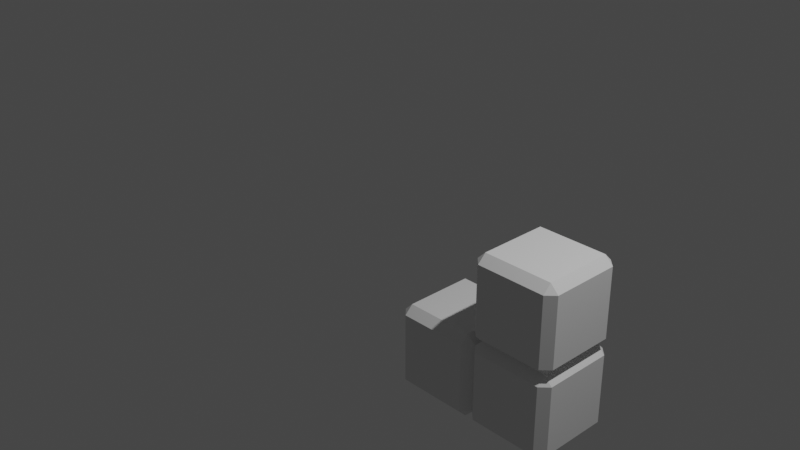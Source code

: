 # Source: TetrominoB.blend  (saved by Blender 2.80.75; exported with 4.5.12 LTS)
import bpy
from mathutils import Matrix  # noqa: F401  (used for matrix-valued properties, if any)

bpy.ops.wm.read_factory_settings(use_empty=True)
scene = bpy.context.scene
scene.name = 'Scene'

# ---- collections
col_collection = bpy.data.collections.new('Collection'); scene.collection.children.link(col_collection)

# ---- materials (node trees are filled in below, after node groups)
mat_material = bpy.data.materials.new('Material')

# ---- material node trees

# ---- world
world_world = bpy.data.worlds.new('World'); scene.world = world_world
world_world.use_nodes = True; world_world.node_tree.nodes.clear()
_N = world_world.node_tree.nodes; _L = world_world.node_tree.links
n0 = _N.new('ShaderNodeOutputWorld'); n0.name = 'World Output'; n0.location = (300, 300)
n1 = _N.new('ShaderNodeBackground'); n1.name = 'Background'; n1.location = (10, 300)
n1.inputs[0].default_value = (0.05088, 0.05088, 0.05088, 1.0)
_L.new(n1.outputs[0], n0.inputs[0])
n0.is_active_output = True
world_world.color = (0.05088, 0.05088, 0.05088)
world_world.use_sun_shadow = False
world_world.sun_shadow_jitter_overblur = 0.0

# ---- cameras
cam_camera = bpy.data.cameras.new('Camera')
cam_camera.clip_end = 100.0
cam_camera.ortho_scale = 7.314

# ---- lights
light_light = bpy.data.lights.new('Light', 'POINT')
light_light.transmission_factor = 0.0
light_light.energy = 1000.0
light_light.shadow_soft_size = 0.1
light_light.shadow_maximum_resolution = 0.006
light_light.use_absolute_resolution = True

# ---- meshes
me_cube = bpy.data.meshes.new('Cube')
me_cube.from_pydata([(0.9032, 1.0, -0.09675), (0.9032, 0.9032, 0.0), (1.0, 0.9032, -0.09675), (0.9032, 0.9032, -1.0), (0.9032, 1.0, -0.9032), (1.0, 0.9032, -0.9032), (1.0, 0.09675, -0.09675), (0.9032, 0.09675, 0.0), (0.9032, 0.0, -0.09675), (1.0, 0.09675, -0.9032), (0.9032, 0.0, -0.9032), (0.9032, 0.09675, -1.0), (0.09675, 1.0, -0.09675), (0.0, 0.9032, -0.09675), (0.09675, 0.9032, 0.0), (0.0, 0.9032, -0.9032), (0.09675, 1.0, -0.9032), (0.09675, 0.9032, -1.0), (0.0, 0.09675, -0.09675), (0.09675, 0.0, -0.09675), (0.09675, 0.09675, 0.0), (0.09675, 0.09675, -1.0), (0.09675, 0.0, -0.9032), (0.0, 0.09675, -0.9032)], [], [(17, 3, 11, 21), (23, 18, 13, 15), (10, 8, 19, 22), (1, 14, 20, 7), (5, 2, 6, 9), (0, 1, 2), (3, 4, 5), (6, 7, 8), (9, 10, 11), (12, 13, 14), (15, 16, 17), (18, 19, 20), (21, 22, 23), (17, 21, 23, 15), (3, 17, 16, 4), (2, 5, 4, 0), (22, 19, 18, 23), (8, 10, 9, 6), (12, 16, 15, 13), (7, 20, 19, 8), (1, 7, 6, 2), (21, 11, 10, 22), (20, 14, 13, 18), (14, 1, 0, 12), (11, 3, 5, 9), (16, 12, 0, 4)])
_uv = me_cube.uv_layers.new(name='UVMap')
_uv.uv.foreach_set('vector', [0.3992, 0.7742, 0.6008, 0.7742, 0.6008, 0.9758, 0.3992, 0.9758, 0.3992, 0.5242, 0.6008, 0.5242, 0.6008, 0.7258, 0.3992, 0.7258, 0.3992, 0.2742, 0.6008, 0.2742, 0.6008, 0.4758, 0.3992, 0.4758, 0.3992, 0.02419, 0.6008, 0.02419, 0.6008, 0.2258, 0.3992, 0.2258, 0.1492, 0.5242, 0.3508, 0.5242, 0.3508, 0.7258, 0.1492, 0.7258, 0.8508, 0.7258, 0.875, 0.7258, 0.8508, 0.75, 0.6008, 0.7742, 0.6008, 0.75, 0.625, 0.7742, 0.3508, 0.7258, 0.375, 0.7258, 0.3508, 0.75, 0.1492, 0.7258, 0.1492, 0.75, 0.125, 0.7258, 0.8508, 0.5242, 0.8508, 0.5, 0.875, 0.5242, 0.3992, 0.7258, 0.3992, 0.75, 0.375, 0.7258, 0.6008, 0.5242, 0.6008, 0.5, 0.625, 0.5242, 0.3992, 0.9758, 0.3992, 1.0, 0.375, 0.9758, 0.3992, 0.7742, 0.3992, 0.9758, 0.375, 0.9758, 0.375, 0.7742, 0.6008, 0.7742, 0.3992, 0.7742, 0.3992, 0.75, 0.6008, 0.75, 0.3508, 0.5242, 0.1492, 0.5242, 0.1492, 0.5, 0.3508, 0.5, 0.3992, 0.4758, 0.6008, 0.4758, 0.6008, 0.5242, 0.3992, 0.5242, 0.6008, 0.2742, 0.3992, 0.2742, 0.3992, 0.25, 0.6008, 0.25, 0.8508, 0.5242, 0.6492, 0.5242, 0.6492, 0.5, 0.8508, 0.5, 0.3992, 0.2258, 0.6008, 0.2258, 0.6008, 0.25, 0.3992, 0.25, 0.3992, 0.02419, 0.3992, 0.2258, 0.375, 0.2258, 0.375, 0.02419, 0.3992, 0.9758, 0.6008, 0.9758, 0.6008, 1.0, 0.3992, 1.0, 0.6008, 0.2258, 0.6008, 0.02419, 0.625, 0.02419, 0.625, 0.2258, 0.6008, 0.02419, 0.3992, 0.02419, 0.3992, 0.0, 0.6008, 0.0, 0.6008, 0.9758, 0.6008, 0.7742, 0.625, 0.7742, 0.625, 0.9758, 0.6492, 0.5242, 0.8508, 0.5242, 0.8508, 0.7258, 0.6492, 0.7258])
me_cube.materials.append(mat_material)
me_cube.use_remesh_preserve_volume = False
me_cube.use_remesh_preserve_attributes = False
me_cube.use_mirror_vertex_groups = False
me_cube.update()
me_cube_001 = bpy.data.meshes.new('Cube.001')
me_cube_001.from_pydata([(0.9032, 1.0, -0.09675), (0.9032, 0.9032, 0.0), (1.0, 0.9032, -0.09675), (0.9032, 0.9032, -1.0), (0.9032, 1.0, -0.9032), (1.0, 0.9032, -0.9032), (1.0, 0.09675, -0.09675), (0.9032, 0.09675, 0.0), (0.9032, 0.0, -0.09675), (1.0, 0.09675, -0.9032), (0.9032, 0.0, -0.9032), (0.9032, 0.09675, -1.0), (0.09675, 1.0, -0.09675), (0.0, 0.9032, -0.09675), (0.09675, 0.9032, 0.0), (0.0, 0.9032, -0.9032), (0.09675, 1.0, -0.9032), (0.09675, 0.9032, -1.0), (0.0, 0.09675, -0.09675), (0.09675, 0.0, -0.09675), (0.09675, 0.09675, 0.0), (0.09675, 0.09675, -1.0), (0.09675, 0.0, -0.9032), (0.0, 0.09675, -0.9032)], [], [(17, 3, 11, 21), (23, 18, 13, 15), (10, 8, 19, 22), (1, 14, 20, 7), (5, 2, 6, 9), (0, 1, 2), (3, 4, 5), (6, 7, 8), (9, 10, 11), (12, 13, 14), (15, 16, 17), (18, 19, 20), (21, 22, 23), (17, 21, 23, 15), (3, 17, 16, 4), (2, 5, 4, 0), (22, 19, 18, 23), (8, 10, 9, 6), (12, 16, 15, 13), (7, 20, 19, 8), (1, 7, 6, 2), (21, 11, 10, 22), (20, 14, 13, 18), (14, 1, 0, 12), (11, 3, 5, 9), (16, 12, 0, 4)])
_uv = me_cube_001.uv_layers.new(name='UVMap')
_uv.uv.foreach_set('vector', [0.3992, 0.7742, 0.6008, 0.7742, 0.6008, 0.9758, 0.3992, 0.9758, 0.3992, 0.5242, 0.6008, 0.5242, 0.6008, 0.7258, 0.3992, 0.7258, 0.3992, 0.2742, 0.6008, 0.2742, 0.6008, 0.4758, 0.3992, 0.4758, 0.3992, 0.02419, 0.6008, 0.02419, 0.6008, 0.2258, 0.3992, 0.2258, 0.1492, 0.5242, 0.3508, 0.5242, 0.3508, 0.7258, 0.1492, 0.7258, 0.8508, 0.7258, 0.875, 0.7258, 0.8508, 0.75, 0.6008, 0.7742, 0.6008, 0.75, 0.625, 0.7742, 0.3508, 0.7258, 0.375, 0.7258, 0.3508, 0.75, 0.1492, 0.7258, 0.1492, 0.75, 0.125, 0.7258, 0.8508, 0.5242, 0.8508, 0.5, 0.875, 0.5242, 0.3992, 0.7258, 0.3992, 0.75, 0.375, 0.7258, 0.6008, 0.5242, 0.6008, 0.5, 0.625, 0.5242, 0.3992, 0.9758, 0.3992, 1.0, 0.375, 0.9758, 0.3992, 0.7742, 0.3992, 0.9758, 0.375, 0.9758, 0.375, 0.7742, 0.6008, 0.7742, 0.3992, 0.7742, 0.3992, 0.75, 0.6008, 0.75, 0.3508, 0.5242, 0.1492, 0.5242, 0.1492, 0.5, 0.3508, 0.5, 0.3992, 0.4758, 0.6008, 0.4758, 0.6008, 0.5242, 0.3992, 0.5242, 0.6008, 0.2742, 0.3992, 0.2742, 0.3992, 0.25, 0.6008, 0.25, 0.8508, 0.5242, 0.6492, 0.5242, 0.6492, 0.5, 0.8508, 0.5, 0.3992, 0.2258, 0.6008, 0.2258, 0.6008, 0.25, 0.3992, 0.25, 0.3992, 0.02419, 0.3992, 0.2258, 0.375, 0.2258, 0.375, 0.02419, 0.3992, 0.9758, 0.6008, 0.9758, 0.6008, 1.0, 0.3992, 1.0, 0.6008, 0.2258, 0.6008, 0.02419, 0.625, 0.02419, 0.625, 0.2258, 0.6008, 0.02419, 0.3992, 0.02419, 0.3992, 0.0, 0.6008, 0.0, 0.6008, 0.9758, 0.6008, 0.7742, 0.625, 0.7742, 0.625, 0.9758, 0.6492, 0.5242, 0.8508, 0.5242, 0.8508, 0.7258, 0.6492, 0.7258])
me_cube_001.materials.append(mat_material)
me_cube_001.use_remesh_preserve_volume = False
me_cube_001.use_remesh_preserve_attributes = False
me_cube_001.use_mirror_vertex_groups = False
me_cube_001.update()
me_cube_002 = bpy.data.meshes.new('Cube.002')
me_cube_002.from_pydata([(0.9032, 1.0, -0.09675), (0.9032, 0.9032, 0.0), (1.0, 0.9032, -0.09675), (0.9032, 0.9032, -1.0), (0.9032, 1.0, -0.9032), (1.0, 0.9032, -0.9032), (1.0, 0.09675, -0.09675), (0.9032, 0.09675, 0.0), (0.9032, 0.0, -0.09675), (1.0, 0.09675, -0.9032), (0.9032, 0.0, -0.9032), (0.9032, 0.09675, -1.0), (0.09675, 1.0, -0.09675), (0.0, 0.9032, -0.09675), (0.09675, 0.9032, 0.0), (0.0, 0.9032, -0.9032), (0.09675, 1.0, -0.9032), (0.09675, 0.9032, -1.0), (0.0, 0.09675, -0.09675), (0.09675, 0.0, -0.09675), (0.09675, 0.09675, 0.0), (0.09675, 0.09675, -1.0), (0.09675, 0.0, -0.9032), (0.0, 0.09675, -0.9032)], [], [(17, 3, 11, 21), (23, 18, 13, 15), (10, 8, 19, 22), (1, 14, 20, 7), (5, 2, 6, 9), (0, 1, 2), (3, 4, 5), (6, 7, 8), (9, 10, 11), (12, 13, 14), (15, 16, 17), (18, 19, 20), (21, 22, 23), (17, 21, 23, 15), (3, 17, 16, 4), (2, 5, 4, 0), (22, 19, 18, 23), (8, 10, 9, 6), (12, 16, 15, 13), (7, 20, 19, 8), (1, 7, 6, 2), (21, 11, 10, 22), (20, 14, 13, 18), (14, 1, 0, 12), (11, 3, 5, 9), (16, 12, 0, 4)])
_uv = me_cube_002.uv_layers.new(name='UVMap')
_uv.uv.foreach_set('vector', [0.3992, 0.7742, 0.6008, 0.7742, 0.6008, 0.9758, 0.3992, 0.9758, 0.3992, 0.5242, 0.6008, 0.5242, 0.6008, 0.7258, 0.3992, 0.7258, 0.3992, 0.2742, 0.6008, 0.2742, 0.6008, 0.4758, 0.3992, 0.4758, 0.3992, 0.02419, 0.6008, 0.02419, 0.6008, 0.2258, 0.3992, 0.2258, 0.1492, 0.5242, 0.3508, 0.5242, 0.3508, 0.7258, 0.1492, 0.7258, 0.8508, 0.7258, 0.875, 0.7258, 0.8508, 0.75, 0.6008, 0.7742, 0.6008, 0.75, 0.625, 0.7742, 0.3508, 0.7258, 0.375, 0.7258, 0.3508, 0.75, 0.1492, 0.7258, 0.1492, 0.75, 0.125, 0.7258, 0.8508, 0.5242, 0.8508, 0.5, 0.875, 0.5242, 0.3992, 0.7258, 0.3992, 0.75, 0.375, 0.7258, 0.6008, 0.5242, 0.6008, 0.5, 0.625, 0.5242, 0.3992, 0.9758, 0.3992, 1.0, 0.375, 0.9758, 0.3992, 0.7742, 0.3992, 0.9758, 0.375, 0.9758, 0.375, 0.7742, 0.6008, 0.7742, 0.3992, 0.7742, 0.3992, 0.75, 0.6008, 0.75, 0.3508, 0.5242, 0.1492, 0.5242, 0.1492, 0.5, 0.3508, 0.5, 0.3992, 0.4758, 0.6008, 0.4758, 0.6008, 0.5242, 0.3992, 0.5242, 0.6008, 0.2742, 0.3992, 0.2742, 0.3992, 0.25, 0.6008, 0.25, 0.8508, 0.5242, 0.6492, 0.5242, 0.6492, 0.5, 0.8508, 0.5, 0.3992, 0.2258, 0.6008, 0.2258, 0.6008, 0.25, 0.3992, 0.25, 0.3992, 0.02419, 0.3992, 0.2258, 0.375, 0.2258, 0.375, 0.02419, 0.3992, 0.9758, 0.6008, 0.9758, 0.6008, 1.0, 0.3992, 1.0, 0.6008, 0.2258, 0.6008, 0.02419, 0.625, 0.02419, 0.625, 0.2258, 0.6008, 0.02419, 0.3992, 0.02419, 0.3992, 0.0, 0.6008, 0.0, 0.6008, 0.9758, 0.6008, 0.7742, 0.625, 0.7742, 0.625, 0.9758, 0.6492, 0.5242, 0.8508, 0.5242, 0.8508, 0.7258, 0.6492, 0.7258])
me_cube_002.materials.append(mat_material)
me_cube_002.use_remesh_preserve_volume = False
me_cube_002.use_remesh_preserve_attributes = False
me_cube_002.use_mirror_vertex_groups = False
me_cube_002.update()

# ---- objects
ob_light = bpy.data.objects.new('Light', light_light)
ob_camera = bpy.data.objects.new('Camera', cam_camera)
ob_cube = bpy.data.objects.new('Cube', None)
ob_cube_1 = bpy.data.objects.new('Cube', me_cube)
ob_cube_001 = bpy.data.objects.new('Cube.001', me_cube_001)
ob_cube_002 = bpy.data.objects.new('Cube.002', me_cube_002)

# ---- transforms, parenting, visibility, modifiers, constraints
ob_light.location = (4.076, 1.005, 5.904)
ob_light.rotation_euler = (0.6503, 0.05522, 1.866)
ob_light.lock_rotations_4d = False
ob_light.empty_display_type = 'ARROWS'
ob_light.color = (0.0, 0.0, 0.0, 0.0)
ob_light.lineart.crease_threshold = 0.0
ob_camera.location = (7.359, -6.926, 4.958)
ob_camera.rotation_euler = (1.109, 0.0, 0.8149)
ob_camera.lock_rotations_4d = False
ob_camera.empty_display_type = 'ARROWS'
ob_camera.color = (0.0, 0.0, 0.0, 0.0)
ob_camera.display_type = 'WIRE'
ob_camera.lineart.crease_threshold = 0.0
ob_cube.location = (0.0, 0.0, 0.0)
ob_cube_1.parent = ob_cube
ob_cube_1.location = (1.0, 0.0, 0.0)
ob_cube_1.lock_rotations_4d = False
ob_cube_1.empty_display_type = 'ARROWS'
ob_cube_1.lineart.crease_threshold = 0.0
ob_cube_001.parent = ob_cube
ob_cube_001.location = (0.0, 0.0, -1.0)
ob_cube_001.lock_rotations_4d = False
ob_cube_001.empty_display_type = 'ARROWS'
ob_cube_001.lineart.crease_threshold = 0.0
ob_cube_002.parent = ob_cube
ob_cube_002.location = (1.0, 0.0, -1.0)
ob_cube_002.lock_rotations_4d = False
ob_cube_002.empty_display_type = 'ARROWS'
ob_cube_002.lineart.crease_threshold = 0.0

# ---- collection membership
col_collection.objects.link(ob_light)
col_collection.objects.link(ob_camera)
col_collection.objects.link(ob_cube)
col_collection.objects.link(ob_cube_1)
col_collection.objects.link(ob_cube_001)
col_collection.objects.link(ob_cube_002)

# ---- scene / render settings (as saved in the file)
scene.camera = ob_camera
scene.frame_start = 1; scene.frame_end = 250; scene.frame_set(39)
scene.render.engine = 'BLENDER_EEVEE_NEXT'
scene.cycles.use_denoising = False
scene.cycles.samples = 128
scene.cycles.sampling_pattern = 'TABULATED_SOBOL'
scene.cycles.use_adaptive_sampling = False
scene.cycles.use_light_tree = False
scene.view_settings.view_transform = 'Filmic'
bpy.context.view_layer.update()
